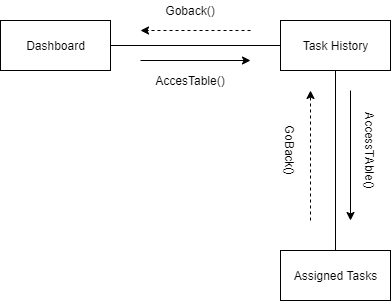

The diagram above was exported from draw.io. Its source (the exported page's mxGraphModel, read from the mxfile embedded in the PNG):
<mxGraphModel dx="1422" dy="745" grid="1" gridSize="10" guides="1" tooltips="1" connect="1" arrows="1" fold="1" page="1" pageScale="1" pageWidth="1169" pageHeight="826" background="#ffffff" math="0" shadow="0">
  <root>
    <mxCell id="0" />
    <mxCell id="1" parent="0" />
    <mxCell id="_rBif7O5bP7NLYFigLJK-43" style="edgeStyle=orthogonalEdgeStyle;rounded=0;orthogonalLoop=1;jettySize=auto;html=1;exitX=1;exitY=0.5;exitDx=0;exitDy=0;entryX=0;entryY=0.5;entryDx=0;entryDy=0;endArrow=none;endFill=0;" edge="1" parent="1" source="_rBif7O5bP7NLYFigLJK-41" target="_rBif7O5bP7NLYFigLJK-42">
      <mxGeometry relative="1" as="geometry" />
    </mxCell>
    <mxCell id="_rBif7O5bP7NLYFigLJK-41" value="Dashboard" style="html=1;" vertex="1" parent="1">
      <mxGeometry x="70" y="40" width="110" height="50" as="geometry" />
    </mxCell>
    <mxCell id="_rBif7O5bP7NLYFigLJK-51" style="edgeStyle=orthogonalEdgeStyle;rounded=0;orthogonalLoop=1;jettySize=auto;html=1;exitX=0.5;exitY=1;exitDx=0;exitDy=0;startArrow=none;startFill=0;endArrow=none;endFill=0;" edge="1" parent="1" source="_rBif7O5bP7NLYFigLJK-42" target="_rBif7O5bP7NLYFigLJK-50">
      <mxGeometry relative="1" as="geometry" />
    </mxCell>
    <mxCell id="_rBif7O5bP7NLYFigLJK-42" value="Task History" style="html=1;" vertex="1" parent="1">
      <mxGeometry x="350" y="40" width="110" height="50" as="geometry" />
    </mxCell>
    <mxCell id="_rBif7O5bP7NLYFigLJK-44" value="" style="endArrow=classic;dashed=1;html=1;startArrow=none;startFill=0;endFill=1;" edge="1" parent="1">
      <mxGeometry width="50" height="50" relative="1" as="geometry">
        <mxPoint x="320" y="50" as="sourcePoint" />
        <mxPoint x="210" y="50" as="targetPoint" />
      </mxGeometry>
    </mxCell>
    <mxCell id="_rBif7O5bP7NLYFigLJK-45" value="" style="endArrow=none;html=1;startArrow=classic;startFill=1;endFill=0;" edge="1" parent="1">
      <mxGeometry width="50" height="50" relative="1" as="geometry">
        <mxPoint x="320" y="80" as="sourcePoint" />
        <mxPoint x="210" y="80" as="targetPoint" />
      </mxGeometry>
    </mxCell>
    <mxCell id="_rBif7O5bP7NLYFigLJK-48" value="Goback()" style="text;html=1;strokeColor=none;fillColor=none;align=center;verticalAlign=middle;whiteSpace=wrap;rounded=0;" vertex="1" parent="1">
      <mxGeometry x="240" y="20" width="40" height="20" as="geometry" />
    </mxCell>
    <mxCell id="_rBif7O5bP7NLYFigLJK-49" value="AccesTable()" style="text;html=1;strokeColor=none;fillColor=none;align=center;verticalAlign=middle;whiteSpace=wrap;rounded=0;" vertex="1" parent="1">
      <mxGeometry x="240" y="90" width="40" height="20" as="geometry" />
    </mxCell>
    <mxCell id="_rBif7O5bP7NLYFigLJK-50" value="Assigned Tasks" style="html=1;" vertex="1" parent="1">
      <mxGeometry x="350" y="270" width="110" height="50" as="geometry" />
    </mxCell>
    <mxCell id="_rBif7O5bP7NLYFigLJK-52" value="" style="endArrow=none;html=1;startArrow=classic;startFill=1;endFill=0;" edge="1" parent="1">
      <mxGeometry width="50" height="50" relative="1" as="geometry">
        <mxPoint x="420" y="240" as="sourcePoint" />
        <mxPoint x="420" y="110" as="targetPoint" />
      </mxGeometry>
    </mxCell>
    <mxCell id="_rBif7O5bP7NLYFigLJK-53" value="" style="endArrow=classic;html=1;startArrow=none;startFill=0;endFill=1;dashed=1;" edge="1" parent="1">
      <mxGeometry width="50" height="50" relative="1" as="geometry">
        <mxPoint x="380" y="240" as="sourcePoint" />
        <mxPoint x="380" y="110" as="targetPoint" />
      </mxGeometry>
    </mxCell>
    <mxCell id="_rBif7O5bP7NLYFigLJK-54" value="AccessTAble()" style="text;html=1;strokeColor=none;fillColor=none;align=center;verticalAlign=middle;whiteSpace=wrap;rounded=0;rotation=90;" vertex="1" parent="1">
      <mxGeometry x="420" y="160" width="40" height="20" as="geometry" />
    </mxCell>
    <mxCell id="_rBif7O5bP7NLYFigLJK-56" value="GoBack()" style="text;html=1;strokeColor=none;fillColor=none;align=center;verticalAlign=middle;whiteSpace=wrap;rounded=0;rotation=90;" vertex="1" parent="1">
      <mxGeometry x="340" y="160" width="40" height="20" as="geometry" />
    </mxCell>
  </root>
</mxGraphModel>